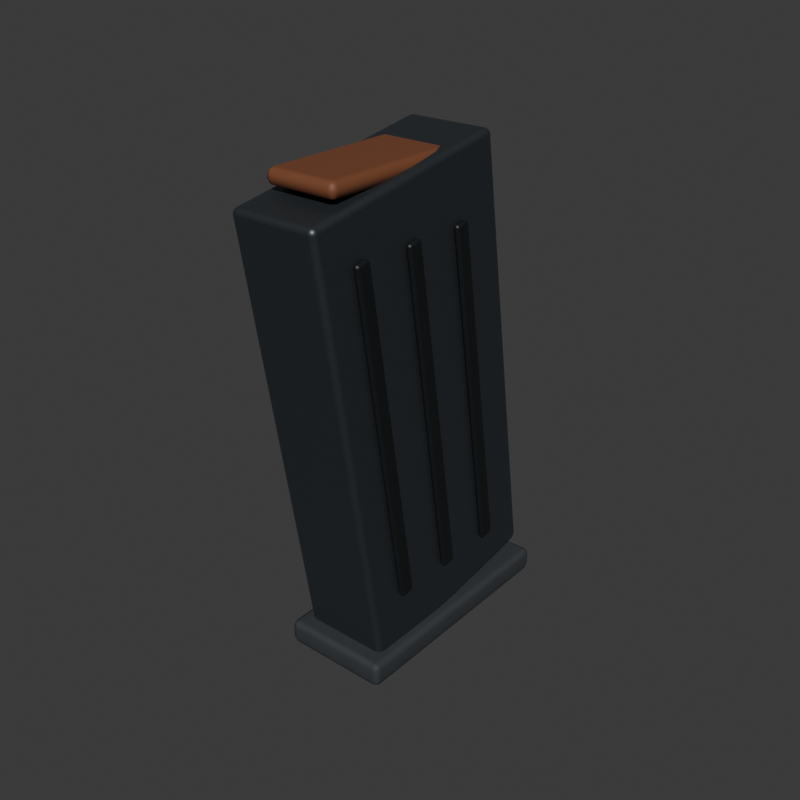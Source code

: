 # Source: rifle_magazine.blend  (saved by Blender 5.1.29; exported with 4.5.12 LTS)
import bpy
from mathutils import Matrix  # noqa: F401  (used for matrix-valued properties, if any)

bpy.ops.wm.read_factory_settings(use_empty=True)
scene = bpy.context.scene
scene.name = 'Scene'

# ---- collections
col_collection = bpy.data.collections.new('Collection'); scene.collection.children.link(col_collection)

# ---- materials (node trees are filled in below, after node groups)
mat_parkerized_steel = bpy.data.materials.new('Parkerized steel')
mat_parkerized_steel.diffuse_color = (0.085, 0.1, 0.115, 1.0)
mat_textured_black_polymer = bpy.data.materials.new('Textured black polymer')
mat_textured_black_polymer.diffuse_color = (0.035, 0.04, 0.045, 1.0)
mat_walnut_handle = bpy.data.materials.new('Walnut handle')
mat_walnut_handle.diffuse_color = (0.19, 0.065, 0.027, 1.0)
mat_recesses = bpy.data.materials.new('Recesses')
mat_recesses.diffuse_color = (0.008, 0.009, 0.01, 1.0)

# ---- material node trees
mat_parkerized_steel.use_nodes = True; mat_parkerized_steel.node_tree.nodes.clear()
_N = mat_parkerized_steel.node_tree.nodes; _L = mat_parkerized_steel.node_tree.links
n0 = _N.new('ShaderNodeBsdfPrincipled'); n0.name = 'Принципиальный BSDF'; n0.location = (-200, 100)
n0.inputs[0].default_value = (0.085, 0.1, 0.115, 1.0)
n0.inputs[1].default_value = 0.8
n0.inputs[2].default_value = 0.45
n1 = _N.new('ShaderNodeOutputMaterial'); n1.name = 'Вывод материала'; n1.location = (200, 100)
_L.new(n0.outputs[0], n1.inputs[0])
n1.is_active_output = True
mat_textured_black_polymer.use_nodes = True; mat_textured_black_polymer.node_tree.nodes.clear()
_N = mat_textured_black_polymer.node_tree.nodes; _L = mat_textured_black_polymer.node_tree.links
n0 = _N.new('ShaderNodeBsdfPrincipled'); n0.name = 'Принципиальный BSDF'; n0.location = (-200, 100)
n0.inputs[0].default_value = (0.035, 0.04, 0.045, 1.0)
n0.inputs[2].default_value = 0.75
n1 = _N.new('ShaderNodeOutputMaterial'); n1.name = 'Вывод материала'; n1.location = (200, 100)
_L.new(n0.outputs[0], n1.inputs[0])
n1.is_active_output = True
mat_walnut_handle.use_nodes = True; mat_walnut_handle.node_tree.nodes.clear()
_N = mat_walnut_handle.node_tree.nodes; _L = mat_walnut_handle.node_tree.links
n0 = _N.new('ShaderNodeBsdfPrincipled'); n0.name = 'Принципиальный BSDF'; n0.location = (-200, 100)
n0.inputs[0].default_value = (0.19, 0.065, 0.027, 1.0)
n0.inputs[2].default_value = 0.6
n1 = _N.new('ShaderNodeOutputMaterial'); n1.name = 'Вывод материала'; n1.location = (200, 100)
_L.new(n0.outputs[0], n1.inputs[0])
n1.is_active_output = True
mat_recesses.use_nodes = True; mat_recesses.node_tree.nodes.clear()
_N = mat_recesses.node_tree.nodes; _L = mat_recesses.node_tree.links
n0 = _N.new('ShaderNodeBsdfPrincipled'); n0.name = 'Принципиальный BSDF'; n0.location = (-200, 100)
n0.inputs[0].default_value = (0.008, 0.009, 0.01, 1.0)
n0.inputs[2].default_value = 0.45
n1 = _N.new('ShaderNodeOutputMaterial'); n1.name = 'Вывод материала'; n1.location = (200, 100)
_L.new(n0.outputs[0], n1.inputs[0])
n1.is_active_output = True

# ---- world
world_world = bpy.data.worlds.new('World'); scene.world = world_world
world_world.use_nodes = True; world_world.node_tree.nodes.clear()
_N = world_world.node_tree.nodes; _L = world_world.node_tree.links
n0 = _N.new('ShaderNodeOutputWorld'); n0.name = 'World Output'; n0.location = (200, 100)
n1 = _N.new('ShaderNodeBackground'); n1.name = 'Background'; n1.location = (-200, 100)
n1.inputs[0].default_value = (0.05088, 0.05088, 0.05088, 1.0)
_L.new(n1.outputs[0], n0.inputs[0])
n0.is_active_output = True
world_world.color = (0.25, 0.25, 0.25)
world_world.sun_shadow_jitter_overblur = 0.0

# ---- meshes
me_083 = bpy.data.meshes.new('Куб.083')
me_083.from_pydata([(-0.014, -0.0355, -0.0725), (-0.014, -0.0355, 0.0725), (-0.014, 0.0355, -0.0725), (-0.014, 0.0355, 0.0725), (0.014, -0.0355, -0.0725), (0.014, -0.0355, 0.0725), (0.014, 0.0355, -0.0725), (0.014, 0.0355, 0.0725)], [], [(0, 1, 3, 2), (2, 3, 7, 6), (6, 7, 5, 4), (4, 5, 1, 0), (2, 6, 4, 0), (7, 3, 1, 5)])
_uv = me_083.uv_layers.new(name='UVКарта')
_uv.uv.foreach_set('vector', [0.375, 0.0, 0.625, 0.0, 0.625, 0.25, 0.375, 0.25, 0.375, 0.25, 0.625, 0.25, 0.625, 0.5, 0.375, 0.5, 0.375, 0.5, 0.625, 0.5, 0.625, 0.75, 0.375, 0.75, 0.375, 0.75, 0.625, 0.75, 0.625, 1.0, 0.375, 1.0, 0.125, 0.5, 0.375, 0.5, 0.375, 0.75, 0.125, 0.75, 0.625, 0.5, 0.875, 0.5, 0.875, 0.75, 0.625, 0.75])
me_083.materials.append(mat_parkerized_steel)
me_083.update()
me_084 = bpy.data.meshes.new('Куб.084')
me_084.from_pydata([(-0.0175, -0.04, -0.004), (-0.0175, -0.04, 0.004), (-0.0175, 0.04, -0.004), (-0.0175, 0.04, 0.004), (0.0175, -0.04, -0.004), (0.0175, -0.04, 0.004), (0.0175, 0.04, -0.004), (0.0175, 0.04, 0.004)], [], [(0, 1, 3, 2), (2, 3, 7, 6), (6, 7, 5, 4), (4, 5, 1, 0), (2, 6, 4, 0), (7, 3, 1, 5)])
_uv = me_084.uv_layers.new(name='UVКарта')
_uv.uv.foreach_set('vector', [0.375, 0.0, 0.625, 0.0, 0.625, 0.25, 0.375, 0.25, 0.375, 0.25, 0.625, 0.25, 0.625, 0.5, 0.375, 0.5, 0.375, 0.5, 0.625, 0.5, 0.625, 0.75, 0.375, 0.75, 0.375, 0.75, 0.625, 0.75, 0.625, 1.0, 0.375, 1.0, 0.125, 0.5, 0.375, 0.5, 0.375, 0.75, 0.125, 0.75, 0.625, 0.5, 0.875, 0.5, 0.875, 0.75, 0.625, 0.75])
me_084.materials.append(mat_textured_black_polymer)
me_084.update()
me_085 = bpy.data.meshes.new('Куб.085')
me_085.from_pydata([(-0.0115, -0.0275, -0.0025), (-0.0115, -0.0275, 0.0025), (-0.0115, 0.0275, -0.0025), (-0.0115, 0.0275, 0.0025), (0.0115, -0.0275, -0.0025), (0.0115, -0.0275, 0.0025), (0.0115, 0.0275, -0.0025), (0.0115, 0.0275, 0.0025)], [], [(0, 1, 3, 2), (2, 3, 7, 6), (6, 7, 5, 4), (4, 5, 1, 0), (2, 6, 4, 0), (7, 3, 1, 5)])
_uv = me_085.uv_layers.new(name='UVКарта')
_uv.uv.foreach_set('vector', [0.375, 0.0, 0.625, 0.0, 0.625, 0.25, 0.375, 0.25, 0.375, 0.25, 0.625, 0.25, 0.625, 0.5, 0.375, 0.5, 0.375, 0.5, 0.625, 0.5, 0.625, 0.75, 0.375, 0.75, 0.375, 0.75, 0.625, 0.75, 0.625, 1.0, 0.375, 1.0, 0.125, 0.5, 0.375, 0.5, 0.375, 0.75, 0.125, 0.75, 0.625, 0.5, 0.875, 0.5, 0.875, 0.75, 0.625, 0.75])
me_085.materials.append(mat_walnut_handle)
me_085.update()
me_086 = bpy.data.meshes.new('Куб.086')
me_086.from_pydata([(-0.001, -0.0025, -0.055), (-0.001, -0.0025, 0.055), (-0.001, 0.0025, -0.055), (-0.001, 0.0025, 0.055), (0.001, -0.0025, -0.055), (0.001, -0.0025, 0.055), (0.001, 0.0025, -0.055), (0.001, 0.0025, 0.055)], [], [(0, 1, 3, 2), (2, 3, 7, 6), (6, 7, 5, 4), (4, 5, 1, 0), (2, 6, 4, 0), (7, 3, 1, 5)])
_uv = me_086.uv_layers.new(name='UVКарта')
_uv.uv.foreach_set('vector', [0.375, 0.0, 0.625, 0.0, 0.625, 0.25, 0.375, 0.25, 0.375, 0.25, 0.625, 0.25, 0.625, 0.5, 0.375, 0.5, 0.375, 0.5, 0.625, 0.5, 0.625, 0.75, 0.375, 0.75, 0.375, 0.75, 0.625, 0.75, 0.625, 1.0, 0.375, 1.0, 0.125, 0.5, 0.375, 0.5, 0.375, 0.75, 0.125, 0.75, 0.625, 0.5, 0.875, 0.5, 0.875, 0.75, 0.625, 0.75])
me_086.materials.append(mat_recesses)
me_086.update()
me_087 = bpy.data.meshes.new('Куб.087')
me_087.from_pydata([(-0.001, -0.0025, -0.055), (-0.001, -0.0025, 0.055), (-0.001, 0.0025, -0.055), (-0.001, 0.0025, 0.055), (0.001, -0.0025, -0.055), (0.001, -0.0025, 0.055), (0.001, 0.0025, -0.055), (0.001, 0.0025, 0.055)], [], [(0, 1, 3, 2), (2, 3, 7, 6), (6, 7, 5, 4), (4, 5, 1, 0), (2, 6, 4, 0), (7, 3, 1, 5)])
_uv = me_087.uv_layers.new(name='UVКарта')
_uv.uv.foreach_set('vector', [0.375, 0.0, 0.625, 0.0, 0.625, 0.25, 0.375, 0.25, 0.375, 0.25, 0.625, 0.25, 0.625, 0.5, 0.375, 0.5, 0.375, 0.5, 0.625, 0.5, 0.625, 0.75, 0.375, 0.75, 0.375, 0.75, 0.625, 0.75, 0.625, 1.0, 0.375, 1.0, 0.125, 0.5, 0.375, 0.5, 0.375, 0.75, 0.125, 0.75, 0.625, 0.5, 0.875, 0.5, 0.875, 0.75, 0.625, 0.75])
me_087.materials.append(mat_recesses)
me_087.update()
me_088 = bpy.data.meshes.new('Куб.088')
me_088.from_pydata([(-0.001, -0.0025, -0.055), (-0.001, -0.0025, 0.055), (-0.001, 0.0025, -0.055), (-0.001, 0.0025, 0.055), (0.001, -0.0025, -0.055), (0.001, -0.0025, 0.055), (0.001, 0.0025, -0.055), (0.001, 0.0025, 0.055)], [], [(0, 1, 3, 2), (2, 3, 7, 6), (6, 7, 5, 4), (4, 5, 1, 0), (2, 6, 4, 0), (7, 3, 1, 5)])
_uv = me_088.uv_layers.new(name='UVКарта')
_uv.uv.foreach_set('vector', [0.375, 0.0, 0.625, 0.0, 0.625, 0.25, 0.375, 0.25, 0.375, 0.25, 0.625, 0.25, 0.625, 0.5, 0.375, 0.5, 0.375, 0.5, 0.625, 0.5, 0.625, 0.75, 0.375, 0.75, 0.375, 0.75, 0.625, 0.75, 0.625, 1.0, 0.375, 1.0, 0.125, 0.5, 0.375, 0.5, 0.375, 0.75, 0.125, 0.75, 0.625, 0.5, 0.875, 0.5, 0.875, 0.75, 0.625, 0.75])
me_088.materials.append(mat_recesses)
me_088.update()
me_089 = bpy.data.meshes.new('Куб.089')
me_089.from_pydata([(-0.001, -0.0025, -0.055), (-0.001, -0.0025, 0.055), (-0.001, 0.0025, -0.055), (-0.001, 0.0025, 0.055), (0.001, -0.0025, -0.055), (0.001, -0.0025, 0.055), (0.001, 0.0025, -0.055), (0.001, 0.0025, 0.055)], [], [(0, 1, 3, 2), (2, 3, 7, 6), (6, 7, 5, 4), (4, 5, 1, 0), (2, 6, 4, 0), (7, 3, 1, 5)])
_uv = me_089.uv_layers.new(name='UVКарта')
_uv.uv.foreach_set('vector', [0.375, 0.0, 0.625, 0.0, 0.625, 0.25, 0.375, 0.25, 0.375, 0.25, 0.625, 0.25, 0.625, 0.5, 0.375, 0.5, 0.375, 0.5, 0.625, 0.5, 0.625, 0.75, 0.375, 0.75, 0.375, 0.75, 0.625, 0.75, 0.625, 1.0, 0.375, 1.0, 0.125, 0.5, 0.375, 0.5, 0.375, 0.75, 0.125, 0.75, 0.625, 0.5, 0.875, 0.5, 0.875, 0.75, 0.625, 0.75])
me_089.materials.append(mat_recesses)
me_089.update()
me_090 = bpy.data.meshes.new('Куб.090')
me_090.from_pydata([(-0.001, -0.0025, -0.055), (-0.001, -0.0025, 0.055), (-0.001, 0.0025, -0.055), (-0.001, 0.0025, 0.055), (0.001, -0.0025, -0.055), (0.001, -0.0025, 0.055), (0.001, 0.0025, -0.055), (0.001, 0.0025, 0.055)], [], [(0, 1, 3, 2), (2, 3, 7, 6), (6, 7, 5, 4), (4, 5, 1, 0), (2, 6, 4, 0), (7, 3, 1, 5)])
_uv = me_090.uv_layers.new(name='UVКарта')
_uv.uv.foreach_set('vector', [0.375, 0.0, 0.625, 0.0, 0.625, 0.25, 0.375, 0.25, 0.375, 0.25, 0.625, 0.25, 0.625, 0.5, 0.375, 0.5, 0.375, 0.5, 0.625, 0.5, 0.625, 0.75, 0.375, 0.75, 0.375, 0.75, 0.625, 0.75, 0.625, 1.0, 0.375, 1.0, 0.125, 0.5, 0.375, 0.5, 0.375, 0.75, 0.125, 0.75, 0.625, 0.5, 0.875, 0.5, 0.875, 0.75, 0.625, 0.75])
me_090.materials.append(mat_recesses)
me_090.update()
me_091 = bpy.data.meshes.new('Куб.091')
me_091.from_pydata([(-0.001, -0.0025, -0.055), (-0.001, -0.0025, 0.055), (-0.001, 0.0025, -0.055), (-0.001, 0.0025, 0.055), (0.001, -0.0025, -0.055), (0.001, -0.0025, 0.055), (0.001, 0.0025, -0.055), (0.001, 0.0025, 0.055)], [], [(0, 1, 3, 2), (2, 3, 7, 6), (6, 7, 5, 4), (4, 5, 1, 0), (2, 6, 4, 0), (7, 3, 1, 5)])
_uv = me_091.uv_layers.new(name='UVКарта')
_uv.uv.foreach_set('vector', [0.375, 0.0, 0.625, 0.0, 0.625, 0.25, 0.375, 0.25, 0.375, 0.25, 0.625, 0.25, 0.625, 0.5, 0.375, 0.5, 0.375, 0.5, 0.625, 0.5, 0.625, 0.75, 0.375, 0.75, 0.375, 0.75, 0.625, 0.75, 0.625, 1.0, 0.375, 1.0, 0.125, 0.5, 0.375, 0.5, 0.375, 0.75, 0.125, 0.75, 0.625, 0.5, 0.875, 0.5, 0.875, 0.75, 0.625, 0.75])
me_091.materials.append(mat_recesses)
me_091.update()

# ---- objects
ob_magazine_shell = bpy.data.objects.new('Magazine_shell', me_083)
ob_magazine_baseplate = bpy.data.objects.new('Magazine_baseplate', me_084)
ob_follower = bpy.data.objects.new('Follower', me_085)
ob_pressed_rib = bpy.data.objects.new('Pressed_rib', me_086)
ob_pressed_rib_001 = bpy.data.objects.new('Pressed_rib.001', me_087)
ob_pressed_rib_002 = bpy.data.objects.new('Pressed_rib.002', me_088)
ob_pressed_rib_003 = bpy.data.objects.new('Pressed_rib.003', me_089)
ob_pressed_rib_004 = bpy.data.objects.new('Pressed_rib.004', me_090)
ob_pressed_rib_005 = bpy.data.objects.new('Pressed_rib.005', me_091)

# ---- transforms, parenting, visibility, modifiers, constraints
ob_magazine_shell.location = (0.0, 0.0, 0.0)
ob_magazine_shell.rotation_euler = (0.16, 0.0, 0.0)
_m = ob_magazine_shell.modifiers.new('Machined edges', 'BEVEL')
_m.width = 0.002
_m.width_pct = 0.002
_m.segments = 2
_m = ob_magazine_shell.modifiers.new('Weighted normals', 'WEIGHTED_NORMAL')
ob_magazine_baseplate.location = (0.0, 0.01, -0.075)
_m = ob_magazine_baseplate.modifiers.new('Machined edges', 'BEVEL')
_m.width = 0.002
_m.width_pct = 0.002
_m.segments = 2
_m = ob_magazine_baseplate.modifiers.new('Weighted normals', 'WEIGHTED_NORMAL')
ob_follower.location = (0.0, -0.009, 0.072)
_m = ob_follower.modifiers.new('Machined edges', 'BEVEL')
_m.width = 0.002
_m.width_pct = 0.002
_m.segments = 2
_m = ob_follower.modifiers.new('Weighted normals', 'WEIGHTED_NORMAL')
ob_pressed_rib.location = (-0.0148, -0.022, 0.0)
ob_pressed_rib.rotation_euler = (0.16, 0.0, 0.0)
_m = ob_pressed_rib.modifiers.new('Machined edges', 'BEVEL')
_m.width = 0.002
_m.width_pct = 0.002
_m.segments = 2
_m = ob_pressed_rib.modifiers.new('Weighted normals', 'WEIGHTED_NORMAL')
ob_pressed_rib_001.location = (-0.0148, -0.002, 0.0)
ob_pressed_rib_001.rotation_euler = (0.16, 0.0, 0.0)
_m = ob_pressed_rib_001.modifiers.new('Machined edges', 'BEVEL')
_m.width = 0.002
_m.width_pct = 0.002
_m.segments = 2
_m = ob_pressed_rib_001.modifiers.new('Weighted normals', 'WEIGHTED_NORMAL')
ob_pressed_rib_002.location = (-0.0148, 0.018, 0.0)
ob_pressed_rib_002.rotation_euler = (0.16, 0.0, 0.0)
_m = ob_pressed_rib_002.modifiers.new('Machined edges', 'BEVEL')
_m.width = 0.002
_m.width_pct = 0.002
_m.segments = 2
_m = ob_pressed_rib_002.modifiers.new('Weighted normals', 'WEIGHTED_NORMAL')
ob_pressed_rib_003.location = (0.0148, -0.022, 0.0)
ob_pressed_rib_003.rotation_euler = (0.16, 0.0, 0.0)
_m = ob_pressed_rib_003.modifiers.new('Machined edges', 'BEVEL')
_m.width = 0.002
_m.width_pct = 0.002
_m.segments = 2
_m = ob_pressed_rib_003.modifiers.new('Weighted normals', 'WEIGHTED_NORMAL')
ob_pressed_rib_004.location = (0.0148, -0.002, 0.0)
ob_pressed_rib_004.rotation_euler = (0.16, 0.0, 0.0)
_m = ob_pressed_rib_004.modifiers.new('Machined edges', 'BEVEL')
_m.width = 0.002
_m.width_pct = 0.002
_m.segments = 2
_m = ob_pressed_rib_004.modifiers.new('Weighted normals', 'WEIGHTED_NORMAL')
ob_pressed_rib_005.location = (0.0148, 0.018, 0.0)
ob_pressed_rib_005.rotation_euler = (0.16, 0.0, 0.0)
_m = ob_pressed_rib_005.modifiers.new('Machined edges', 'BEVEL')
_m.width = 0.002
_m.width_pct = 0.002
_m.segments = 2
_m = ob_pressed_rib_005.modifiers.new('Weighted normals', 'WEIGHTED_NORMAL')

# ---- collection membership
col_collection.objects.link(ob_magazine_shell)
col_collection.objects.link(ob_magazine_baseplate)
col_collection.objects.link(ob_follower)
col_collection.objects.link(ob_pressed_rib)
col_collection.objects.link(ob_pressed_rib_001)
col_collection.objects.link(ob_pressed_rib_002)
col_collection.objects.link(ob_pressed_rib_003)
col_collection.objects.link(ob_pressed_rib_004)
col_collection.objects.link(ob_pressed_rib_005)

# ---- scene / render settings (as saved in the file)
scene.frame_start = 1; scene.frame_end = 250; scene.frame_set(1)
scene.render.engine = 'CYCLES'
scene.render.resolution_x = 512
scene.render.resolution_y = 512
scene.render.bake_bias = 0.0
scene.render.bake_samples = 0
scene.cycles.samples = 16
scene.cycles.sampling_pattern = 'TABULATED_SOBOL'
scene.eevee.use_volume_custom_range = False
bpy.context.view_layer.update()

# ---- added for rendering (the .blend has no active camera and no usable light): camera, sun
cam_auto = bpy.data.cameras.new('AutoCamera')
cam_auto.lens = 50.0
cam_auto.sensor_width = 36.0
cam_auto.clip_end = 1000.0
ob_auto_camera = bpy.data.objects.new('AutoCamera', cam_auto)
scene.collection.objects.link(ob_auto_camera)
ob_auto_camera.location = (0.185045, -0.220352, 0.147151)
ob_auto_camera.rotation_euler = (1.09748, -7.21219e-08, 0.694738)
scene.camera = ob_auto_camera
light_auto_sun = bpy.data.lights.new('AutoSun', 'SUN')
light_auto_sun.energy = 3.0
light_auto_sun.angle = 0.0523599
ob_auto_sun = bpy.data.objects.new('AutoSun', light_auto_sun)
scene.collection.objects.link(ob_auto_sun)
ob_auto_sun.rotation_euler = (0.872665, 0.174533, 0.523599)
bpy.context.view_layer.update()
